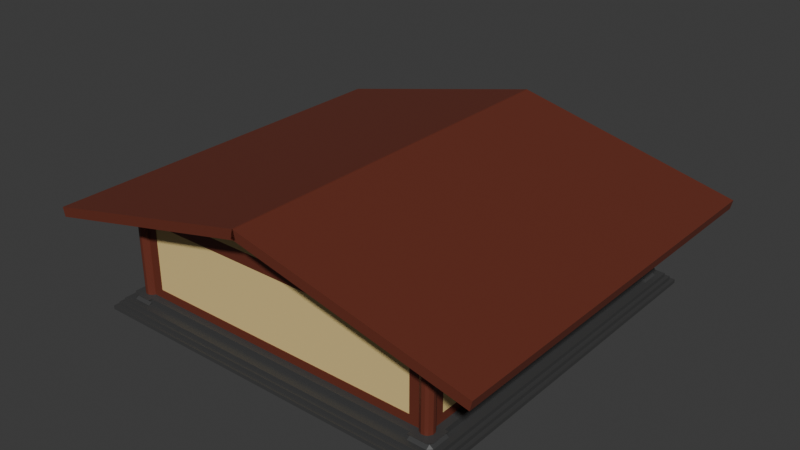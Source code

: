 # Source: samurai-house-new.blend  (saved by Blender 4.2.66; exported with 4.5.12 LTS)
import bpy
from mathutils import Matrix  # noqa: F401  (used for matrix-valued properties, if any)

bpy.ops.wm.read_factory_settings(use_empty=True)
scene = bpy.context.scene
scene.name = 'Scene'

# ---- collections
col_collection = bpy.data.collections.new('Collection'); scene.collection.children.link(col_collection)

# ---- materials (node trees are filled in below, after node groups)
mat_stone = bpy.data.materials.new('Stone')
mat_stone.alpha_threshold = 0.0
mat_stone.roughness = 0.5
mat_stone.line_color = (0.0, 0.0, 0.0, 1.0)
mat_wood = bpy.data.materials.new('Wood')
mat_tatami = bpy.data.materials.new('Tatami')
mat_window = bpy.data.materials.new('Window')

# ---- material node trees
mat_stone.use_nodes = True; mat_stone.node_tree.nodes.clear()
_N = mat_stone.node_tree.nodes; _L = mat_stone.node_tree.links
n0 = _N.new('ShaderNodeOutputMaterial'); n0.name = 'Material Output'; n0.location = (300, 300)
n1 = _N.new('ShaderNodeBsdfPrincipled'); n1.name = 'Principled BSDF'; n1.location = (10, 300)
n1.inputs[0].default_value = (0.05318, 0.05318, 0.05318, 1.0)
n1.inputs[3].default_value = 1.45
_L.new(n1.outputs[0], n0.inputs[0])
n0.is_active_output = True
mat_wood.use_nodes = True; mat_wood.node_tree.nodes.clear()
_N = mat_wood.node_tree.nodes; _L = mat_wood.node_tree.links
n0 = _N.new('ShaderNodeBsdfPrincipled'); n0.name = 'Principled BSDF'; n0.location = (10, 300)
n0.inputs[0].default_value = (0.1477, 0.03226, 0.01785, 1.0)
n1 = _N.new('ShaderNodeOutputMaterial'); n1.name = 'Material Output'; n1.location = (300, 300)
_L.new(n0.outputs[0], n1.inputs[0])
n1.is_active_output = True
mat_tatami.use_nodes = True; mat_tatami.node_tree.nodes.clear()
_N = mat_tatami.node_tree.nodes; _L = mat_tatami.node_tree.links
n0 = _N.new('ShaderNodeBsdfPrincipled'); n0.name = 'Principled BSDF'; n0.location = (10, 300)
n0.inputs[0].default_value = (0.5974, 0.8011, 0.2397, 1.0)
n1 = _N.new('ShaderNodeOutputMaterial'); n1.name = 'Material Output'; n1.location = (300, 300)
_L.new(n0.outputs[0], n1.inputs[0])
n1.is_active_output = True
mat_window.use_nodes = True; mat_window.node_tree.nodes.clear()
_N = mat_window.node_tree.nodes; _L = mat_window.node_tree.links
n0 = _N.new('ShaderNodeBsdfPrincipled'); n0.name = 'Principled BSDF'; n0.location = (10, 300)
n0.inputs[0].default_value = (0.8007, 0.6066, 0.2551, 1.0)
n1 = _N.new('ShaderNodeOutputMaterial'); n1.name = 'Material Output'; n1.location = (300, 300)
_L.new(n0.outputs[0], n1.inputs[0])
n1.is_active_output = True

# ---- world
world_world = bpy.data.worlds.new('World'); scene.world = world_world
world_world.use_nodes = True; world_world.node_tree.nodes.clear()
_N = world_world.node_tree.nodes; _L = world_world.node_tree.links
n0 = _N.new('ShaderNodeOutputWorld'); n0.name = 'World Output'; n0.location = (300, 300)
n1 = _N.new('ShaderNodeBackground'); n1.name = 'Background'; n1.location = (10, 300)
n1.inputs[0].default_value = (0.05088, 0.05088, 0.05088, 1.0)
_L.new(n1.outputs[0], n0.inputs[0])
n0.is_active_output = True
world_world.color = (0.05088, 0.05088, 0.05088)
world_world.sun_shadow_jitter_overblur = 0.0

# ---- meshes
me_cube = bpy.data.meshes.new('Cube')
me_cube.from_pydata([(-8.1, 8.1, 0.8), (8.1, 8.1, 0.8), (9.3, -9.1, 0.8), (9.3, -8.089, 0.5), (8.709, -8.934, 0.8), (8.6, -8.951, 0.8), (8.393, -8.884, 0.8), (8.266, -8.491, 0.8), (8.6, -8.249, 0.8), (8.934, -8.491, 0.8), (8.934, -8.709, 4.8), (8.709, -8.934, 4.8), (8.266, -8.491, 4.8), (8.491, -8.266, 4.8), (8.6, -8.249, 4.8), (0.0, -9.1, 0.8), (10.0, 10.0, -0.1), (8.1, -9.1, 0.8), (-8.098, -9.1, 0.65), (-8.6, -8.249, 0.8), (-8.491, -8.934, 4.8), (-8.249, -8.6, 4.8), (-8.491, -8.266, 4.8), (8.491, 8.934, 0.8), (8.249, 8.6, 0.8), (8.807, 8.316, 0.8), (8.934, 8.491, 0.8), (8.266, 8.709, 4.8), (-9.3, 9.1, 0.8), (-9.3, 8.089, 0.5), (-8.807, 8.884, 4.8), (-8.491, 8.266, 4.8), (7.717, -8.6, 0.8), (-9.6, 9.6, 0.5), (-8.934, -8.709, 0.8), (-8.951, -8.6, 4.8), (-8.807, -8.884, 4.8), (9.1, -9.3, 0.5), (8.266, -8.709, 0.8), (8.491, -8.266, 0.8), (8.807, -8.884, 4.8), (8.807, -8.316, 4.8), (8.884, -8.393, 4.8), (8.934, -8.491, 4.8), (10.0, 10.0, 0.1), (-8.491, 8.934, 0.8), (-8.393, 8.884, 0.8), (-8.316, 8.807, 0.8), (-8.934, 8.491, 0.8), (-8.6, 8.951, 4.8), (9.1, -9.1, 0.5), (9.1, 8.089, 0.5), (8.934, 8.709, 0.8), (8.266, 8.709, 0.8), (8.316, 8.807, 4.8), (8.316, 8.393, 4.8), (8.393, 8.316, 4.8), (8.807, 8.316, 4.8), (-7.717, -8.6, 0.8), (8.6, -7.717, 0.8), (9.101, -8.763, 5.5), (8.763, -9.101, 5.5), (8.099, -8.763, 5.5), (8.073, -8.6, 5.5), (8.099, -8.437, 5.5), (8.174, -8.29, 5.5), (8.437, -8.099, 5.5), (8.6, -8.073, 5.5), (9.127, 8.6, 5.5), (9.026, 8.91, 5.5), (8.91, 9.026, 5.5), (8.099, 8.763, 5.5), (9.026, 8.29, 5.5), (9.101, 8.437, 5.5), (8.91, -9.026, 5.5), (8.6, -9.127, 5.5), (8.437, -9.101, 5.5), (8.29, -9.026, 5.5), (8.91, -8.174, 5.5), (9.026, -8.29, 5.5), (9.101, -8.437, 5.5), (8.437, 9.101, 5.5), (8.29, 9.026, 5.5), (8.174, 8.91, 5.5), (8.6, 8.073, 5.5), (9.1, 9.1, 0.5), (-9.1, -8.089, 0.5), (-8.096, -9.3, 0.5), (-9.3, -9.1, 0.8), (-9.3, -8.1, 0.8), (-9.1, -9.1, 0.65), (-8.951, -8.6, 0.8), (-8.709, -8.934, 0.8), (-8.316, -8.807, 0.8), (-8.393, -8.316, 0.8), (-8.316, -8.393, 4.8), (-10.0, -10.0, -0.1), (-10.0, 10.0, -0.1), (-9.1, 9.1, 0.8), (9.3, -8.1, 0.8), (8.098, -9.1, 0.65), (8.316, -8.393, 0.8), (8.393, -8.316, 0.8), (8.884, -8.807, 4.8), (8.6, -8.951, 4.8), (8.393, -8.316, 4.8), (9.6, 9.6, 0.3), (8.1, 9.1, 0.5), (-9.1, 9.3, 0.5), (-8.1, 9.3, 0.8), (-8.884, 8.807, 0.8), (-8.6, 8.951, 0.8), (-8.884, 8.393, 0.8), (-8.951, 8.6, 4.8), (-8.266, 8.709, 4.8), (-8.709, 8.266, 4.8), (-9.1, -9.1, 0.8), (9.1, 9.1, 0.8), (9.3, 9.1, 0.8), (8.6, 8.951, 0.8), (8.316, 8.393, 0.8), (8.393, 8.316, 0.8), (8.491, 8.934, 4.8), (8.393, 8.884, 4.8), (8.491, 8.266, 4.8), (8.709, -7.733, 0.8), (8.6, 7.717, 4.8), (8.6, 7.717, 0.8), (9.6, 9.6, 0.5), (8.491, -8.934, 0.8), (8.884, -8.393, 0.8), (8.316, -8.807, 4.8), (8.266, -8.709, 4.8), (-9.1, -9.3, 0.5), (-8.807, -8.884, 0.8), (-8.884, -8.393, 0.8), (-8.709, -8.266, 4.8), (-8.884, -8.393, 4.8), (-8.934, -8.491, 4.8), (-9.8, -9.8, 0.1), (9.6, -9.6, 0.3), (9.6, -9.6, 0.5), (8.096, 9.3, 0.5), (8.1, 9.3, 0.8), (9.2, 9.2, 0.5), (9.1, 8.6, 0.8), (8.316, 8.807, 0.8), (8.6, 8.249, 0.8), (8.709, 8.266, 0.8), (8.884, 8.393, 0.8), (8.934, 8.709, 4.8), (8.6, 8.951, 4.8), (-9.8, 9.8, 0.3), (9.1, 8.1, 0.8), (-9.1, 8.089, 0.5), (-9.1, 8.095, 0.65), (-9.1, 9.1, 0.65), (-8.951, 8.6, 0.8), (-8.934, 8.709, 0.8), (-8.266, 8.491, 0.8), (-8.709, 8.934, 4.8), (-8.393, 8.884, 4.8), (-8.266, 8.491, 4.8), (-8.316, 8.393, 4.8), (-8.393, 8.316, 4.8), (7.733, -8.709, 4.8), (-7.733, -8.709, 4.8), (-7.733, -8.709, 0.8), (7.733, -8.709, 1.244), (-7.717, -8.6, 1.244), (-8.6, -7.717, 0.8), (-8.6, 7.717, 0.8), (-8.709, -7.733, 1.244), (-8.6, 7.717, 1.244), (-8.763, -9.101, 5.5), (-8.099, -8.763, 5.5), (-8.6, -8.073, 5.5), (-9.026, 8.91, 5.5), (-8.099, 8.763, 5.5), (-8.763, 8.099, 5.5), (-9.101, 8.437, 5.5), (-9.026, -8.91, 5.5), (-8.91, -9.026, 5.5), (-8.6, -9.127, 5.5), (-8.29, -9.026, 5.5), (-8.174, -8.91, 5.5), (-8.91, -8.174, 5.5), (-9.026, -8.29, 5.5), (-9.101, -8.437, 5.5), (-9.101, 8.763, 5.5), (-8.437, 9.101, 5.5), (-8.099, 8.437, 5.5), (9.1, 9.3, 0.5), (-0.1357, -10.63, 7.396), (-0.02145, -10.63, 7.888), (-0.1357, 10.62, 7.396), (-0.02145, 10.62, 7.888), (12.08, -10.63, 4.56), (12.19, -10.63, 5.052), (12.08, 10.62, 4.56), (12.19, 10.62, 5.052), (-0.1357, 8.756, 7.396), (-0.02145, 8.756, 7.888), (12.08, 8.756, 4.56), (12.19, 8.756, 5.052), (8.126, 8.756, 5.477), (-0.1357, -8.758, 7.396), (12.19, -8.758, 5.052), (-0.02145, -8.758, 7.888), (12.08, -8.758, 4.56), (-0.07857, -8.758, 7.642), (6.084, -8.758, 6.47), (8.106, -8.758, 5.482), (12.13, -8.758, 4.806), (-9.8, -9.8, 0.3), (-9.1, -8.1, 0.8), (-9.3, -9.1, 0.5), (-9.3, -8.089, 0.5), (-9.1, -8.095, 0.65), (-9.1, -8.6, 0.8), (-8.884, -8.807, 0.8), (-8.6, -8.951, 0.8), (-8.393, -8.884, 0.8), (-8.266, -8.491, 0.8), (-8.934, -8.491, 0.8), (-8.934, -8.709, 4.8), (-8.709, -8.934, 4.8), (-8.266, -8.491, 4.8), (-8.6, -8.249, 4.8), (-8.1, -9.1, 0.8), (8.096, -9.1, 0.5), (9.1, -8.095, 0.65), (8.6, -9.1, 0.8), (8.1, -8.6, 0.8), (8.884, -8.807, 0.8), (8.491, -8.934, 4.8), (8.249, -8.6, 4.8), (-8.098, 9.1, 0.65), (-8.249, 8.6, 0.8), (-8.807, 8.316, 0.8), (-8.884, 8.807, 4.8), (9.1, -8.1, 0.8), (9.3, 8.1, 0.8), (9.3, 8.089, 0.5), (8.884, 8.807, 4.8), (8.807, 8.884, 4.8), (-9.8, 9.8, 0.1), (9.8, 9.8, 0.1), (9.1, -9.3, 0.8), (8.934, -8.709, 0.8), (8.249, -8.6, 0.8), (8.951, -8.6, 4.8), (8.393, -8.884, 4.8), (8.1, -8.1, 0.8), (-8.1, 9.1, 0.8), (-8.266, -8.709, 0.8), (-8.249, -8.6, 0.8), (-8.491, -8.266, 0.8), (-8.807, -8.316, 0.8), (-8.807, -8.316, 4.8), (-10.0, 10.0, 0.1), (8.1, 9.1, 0.8), (8.709, 8.934, 0.8), (8.393, 8.884, 0.8), (8.491, 8.266, 0.8), (8.6, 8.249, 4.8), (8.934, 8.491, 4.8), (-9.1, -9.1, 0.5), (-9.1, 9.3, 0.8), (-8.807, 8.884, 0.8), (-8.266, 8.709, 0.8), (-8.491, 8.266, 0.8), (-8.316, 8.807, 4.8), (-8.807, 8.316, 4.8), (-8.709, 7.733, 0.8), (-9.127, -8.6, 5.5), (-9.101, -8.763, 5.5), (-8.073, -8.6, 5.5), (-8.099, -8.437, 5.5), (-8.174, -8.29, 5.5), (-8.437, -8.099, 5.5), (-9.127, 8.6, 5.5), (-8.91, 9.026, 5.5), (-8.073, 8.6, 5.5), (-9.026, 8.29, 5.5), (-8.437, -9.101, 5.5), (-8.29, -8.174, 5.5), (-8.763, -8.099, 5.5), (-8.763, 9.101, 5.5), (-8.6, 9.127, 5.5), (-8.29, 9.026, 5.5), (-8.174, 8.91, 5.5), (-8.174, 8.29, 5.5), (-8.29, 8.174, 5.5), (-8.437, 8.099, 5.5), (-8.6, 8.073, 5.5), (-8.91, 8.174, 5.5), (9.8, -9.8, 0.3), (-9.1, 9.1, 0.5), (9.1, -8.089, 0.5), (8.096, -9.3, 0.5), (9.3, -9.1, 0.5), (9.1, -9.1, 0.65), (9.1, -8.6, 0.8), (8.951, -8.6, 0.8), (8.316, -8.807, 0.8), (8.316, -8.393, 4.8), (10.0, -10.0, -0.1), (-8.096, -9.1, 0.5), (-8.1, -9.3, 0.8), (-8.6, -9.1, 0.8), (-8.316, -8.393, 0.8), (-8.709, -8.266, 0.8), (-8.884, -8.807, 4.8), (-8.6, -8.951, 4.8), (-8.393, -8.316, 4.8), (-9.6, 9.6, 0.3), (-8.1, 9.1, 0.5), (8.096, 9.1, 0.5), (9.3, 9.1, 0.5), (8.098, 9.1, 0.65), (8.884, 8.807, 0.8), (8.951, 8.6, 4.8), (8.249, 8.6, 4.8), (8.709, 8.266, 4.8), (8.884, 8.393, 4.8), (-10.0, -10.0, 0.1), (9.1, -9.1, 0.8), (-9.3, 8.1, 0.8), (-8.316, 8.393, 0.8), (-8.393, 8.316, 0.8), (-8.491, 8.934, 4.8), (-8.709, -7.733, 0.8), (-8.6, 7.717, 4.8), (-9.1, -9.3, 0.8), (-8.491, -8.934, 0.8), (-8.393, -8.884, 4.8), (-8.316, -8.807, 4.8), (-8.266, -8.709, 4.8), (10.0, -10.0, 0.1), (-8.1, -8.1, 0.8), (8.1, -9.3, 0.8), (8.807, -8.884, 0.8), (8.709, -8.266, 0.8), (8.807, -8.316, 0.8), (8.709, -8.266, 4.8), (9.8, -9.8, 0.1), (-9.6, -9.6, 0.3), (-9.6, -9.6, 0.5), (-8.096, 9.1, 0.5), (-8.096, 9.3, 0.5), (-8.6, 9.1, 0.8), (-9.1, 8.6, 0.8), (-8.709, 8.934, 0.8), (-8.6, 8.249, 0.8), (-8.709, 8.266, 0.8), (-8.934, 8.709, 4.8), (-8.249, 8.6, 4.8), (-8.6, 8.249, 4.8), (-8.884, 8.393, 4.8), (-8.934, 8.491, 4.8), (9.8, 9.8, 0.3), (-9.1, 8.1, 0.8), (9.1, 9.3, 0.8), (9.1, 8.095, 0.65), (9.1, 9.1, 0.65), (8.6, 9.1, 0.8), (8.951, 8.6, 0.8), (8.807, 8.884, 0.8), (8.266, 8.491, 0.8), (8.709, 8.934, 4.8), (8.266, 8.491, 4.8), (7.733, -8.709, 0.8), (-7.733, -8.709, 1.244), (7.717, -8.6, 1.244), (8.709, -7.733, 4.8), (8.709, 7.733, 0.8), (8.709, 7.733, 1.244), (9.127, -8.6, 5.5), (8.073, 8.6, 5.5), (8.763, 8.099, 5.5), (9.026, -8.91, 5.5), (8.174, -8.91, 5.5), (8.29, -8.174, 5.5), (8.763, -8.099, 5.5), (9.101, 8.763, 5.5), (8.763, 9.101, 5.5), (8.6, 9.127, 5.5), (8.099, 8.437, 5.5), (8.174, 8.29, 5.5), (8.29, 8.174, 5.5), (8.437, 8.099, 5.5), (8.91, 8.174, 5.5), (-9.3, 9.1, 0.5), (0.1357, -10.63, 7.396), (0.02145, -10.63, 7.888), (0.1357, 10.62, 7.396), (0.02145, 10.62, 7.888), (-12.08, -10.63, 4.56), (-12.19, -10.63, 5.052), (-12.08, 10.62, 4.56), (-12.19, 10.62, 5.052), (0.1357, 8.756, 7.396), (0.02145, 8.756, 7.888), (-12.08, 8.756, 4.56), (-12.19, 8.756, 5.052), (-8.126, 8.756, 5.477), (0.1357, -8.758, 7.396), (-12.19, -8.758, 5.052), (0.02145, -8.758, 7.888), (-12.08, -8.758, 4.56), (0.07857, -8.758, 7.642), (-6.084, -8.758, 6.47), (-8.106, -8.758, 5.482), (-12.13, -8.758, 4.806), (8.082, 8.082, 0.8331), (8.1, 8.1, 0.8155), (-8.1, 8.1, 0.8155), (-8.082, 8.082, 0.8331), (8.1, -8.1, 0.8155), (8.082, -8.082, 0.8331), (-8.082, -8.082, 0.8331), (-8.1, -8.1, 0.8155), (8.709, 7.732, 4.8), (-8.709, -7.733, 4.8), (8.709, -7.733, 1.244), (8.679, -7.733, 1.244), (8.679, -7.733, 4.8), (8.679, 7.733, 1.244), (8.679, 7.732, 4.8), (8.6, 7.717, 1.244), (8.6, -7.717, 4.8), (8.6, -7.717, 1.244), (8.63, 7.717, 1.244), (8.63, 7.717, 4.8), (8.63, -7.717, 4.8), (8.63, -7.717, 1.244), (-8.709, 7.733, 1.244), (-8.709, 7.732, 4.8), (-7.733, -8.709, 4.8), (-8.679, 7.733, 1.244), (-8.679, -7.733, 1.244), (-8.679, 7.732, 4.8), (-8.679, -7.733, 4.8), (-8.6, -7.717, 1.244), (-8.6, -7.717, 4.8), (-7.733, -8.709, 1.244), (7.733, -8.709, 1.244), (-8.63, -7.717, 1.244), (-8.63, -7.717, 4.8), (-8.63, 7.717, 1.244), (-8.63, 7.717, 4.8), (7.733, -8.709, 4.8), (7.717, -8.6, 4.8), (-7.716, -8.6, 4.8), (7.733, -8.679, 4.8), (-7.733, -8.679, 4.8), (7.733, -8.679, 1.244), (-7.733, -8.679, 1.244), (-7.717, -8.6, 1.244), (7.717, -8.6, 1.244), (7.717, -8.6, 4.8), (-7.716, -8.6, 4.8), (-7.717, -8.63, 1.244), (7.717, -8.63, 1.244), (7.717, -8.63, 4.8), (-7.716, -8.63, 4.8)], [(60, 62), (67, 176), (349, 298), (318, 85), (71, 385), (84, 295), (178, 189), (276, 175)], [(326, 260, 97, 96), (260, 44, 16, 97), (44, 339, 307, 16), (339, 326, 96, 307), (16, 307, 96, 97), (246, 260, 326, 139), (247, 44, 260, 246), (346, 339, 44, 247), (139, 326, 339, 346), (139, 214, 152, 246), (346, 297, 214, 139), (246, 152, 361, 247), (316, 152, 214, 347), (106, 361, 152, 316), (140, 297, 361, 106), (347, 214, 297, 140), (316, 33, 128, 106), (347, 348, 33, 316), (298, 33, 348, 267), (85, 144, 128, 33, 298), (0, 340, 422, 417), (267, 116, 215, 362, 98, 298), (298, 98, 254, 261, 117, 85), (0, 362, 215, 340), (98, 362, 0, 254), (261, 254, 0, 1), (116, 229, 340, 215), (117, 261, 1, 153), (17, 230, 300, 100, 341), (327, 232, 17), (37, 302, 100, 300), (327, 17, 341, 248), (3, 231, 302, 301), (299, 241, 99, 231, 3), (241, 303, 327, 2, 99), (2, 248, 302), (248, 2, 327), (302, 37, 301), (302, 231, 99, 2), (5, 4, 11, 104), (304, 9, 43, 251), (129, 5, 104, 235), (39, 102, 105, 13), (6, 129, 235, 252), (8, 39, 13, 14), (305, 6, 252, 131), (249, 304, 251, 10), (38, 305, 131, 132), (234, 249, 10, 103), (342, 234, 103, 40), (7, 250, 236, 12), (4, 342, 40, 11), (9, 130, 42, 43), (101, 7, 12, 306), (50, 85, 117, 153, 241, 327), (1, 253, 241, 153), (327, 241, 253, 17), (229, 309, 18, 87, 308), (116, 310, 229), (133, 87, 18, 90), (116, 334, 309, 229), (217, 216, 90, 218), (86, 217, 218, 89, 215), (215, 89, 88, 116, 219), (88, 90, 334), (334, 116, 88), (90, 88, 89, 218), (18, 309, 334, 90), (221, 314, 226, 92), (91, 35, 138, 224), (94, 315, 95, 311), (335, 20, 314, 221), (257, 22, 315, 94), (222, 336, 20, 335), (19, 228, 22, 257), (93, 337, 336, 222), (34, 225, 35, 91), (255, 338, 337, 93), (220, 313, 225, 34), (258, 259, 136, 312), (134, 36, 313, 220), (135, 137, 259, 258), (223, 227, 21, 256), (92, 226, 36, 134), (224, 138, 137, 135), (311, 95, 227, 223), (50, 267, 348, 141), (267, 50, 327, 17, 229, 116), (261, 143, 320, 142, 318), (117, 261, 366), (192, 142, 320, 365), (117, 363, 143, 261), (51, 243, 364, 242, 153), (118, 365, 363), (363, 117, 118), (365, 118, 242, 364), (320, 143, 363, 365), (367, 322, 266, 26), (121, 56, 55, 120), (23, 122, 151, 119), (263, 123, 122, 23), (147, 265, 124, 264), (52, 150, 322, 367), (53, 27, 54, 146), (321, 244, 150, 52), (25, 57, 324, 148), (24, 323, 27, 53), (149, 325, 57, 25), (369, 371, 323, 24), (26, 266, 325, 149), (120, 55, 371, 369), (322, 150, 244, 245, 370, 151, 122, 123, 54, 27, 323, 371, 55, 56, 124, 265, 324, 57, 325, 266), (261, 107, 85, 117), (98, 351, 254), (108, 156, 237, 350), (98, 254, 109, 268), (29, 155, 156, 393), (154, 362, 328, 155, 29), (362, 352, 98, 28, 328), (28, 268, 156), (268, 28, 98), (156, 155, 328, 28), (111, 353, 160, 49), (330, 329, 163, 164), (45, 111, 49, 331), (271, 330, 164, 31), (46, 45, 331, 161), (354, 271, 31, 358), (47, 46, 161, 272), (355, 354, 358, 115), (270, 47, 272, 114), (110, 158, 356, 240), (239, 355, 115, 273), (269, 110, 240, 30), (112, 239, 273, 359), (353, 269, 30, 160), (329, 159, 162, 163), (113, 360, 359, 273, 115, 358, 31, 164, 163, 162, 357, 114, 272, 161, 331, 49, 160, 30, 240, 356), (21, 454, 169, 58, 256), (38, 132, 165, 168, 372), (167, 373, 166, 338, 255), (355, 274, 437, 438, 115), (332, 312, 136, 424, 172), (170, 444, 445, 228, 19), (354, 358, 333, 173, 171), (344, 343, 345, 41), (130, 344, 41, 42), (254, 349, 350, 237, 109), (157, 48, 360, 113), (48, 112, 359, 360), (264, 124, 56, 121), (146, 54, 123, 263), (59, 8, 14, 431, 432), (57, 392, 380, 324), (325, 72, 392, 57), (43, 80, 378, 251), (266, 73, 72, 325), (103, 381, 74, 40), (322, 68, 73, 266), (104, 75, 76, 235), (251, 378, 60, 10), (235, 76, 77, 252), (151, 387, 386, 370), (252, 77, 382, 131), (236, 63, 64, 12), (122, 81, 387, 151), (41, 345, 384, 78), (12, 64, 65, 306), (123, 82, 81, 122), (42, 41, 78, 79), (123, 54, 83, 82), (13, 66, 67, 14), (42, 79, 80, 43), (150, 385, 68, 322), (10, 60, 381, 103), (55, 389, 388, 371), (244, 69, 385, 150), (40, 74, 61, 11), (56, 390, 389, 55), (370, 386, 70, 245), (11, 61, 75, 104), (56, 124, 391, 390), (27, 71, 83, 54), (131, 382, 62, 132), (265, 84, 391, 124), (306, 65, 383, 105), (105, 383, 66, 13), (245, 70, 69, 244), (14, 67, 84, 265, 126, 431), (384, 380, 84, 67), (347, 140, 141, 348), (140, 106, 128, 141), (90, 216, 133), (100, 302, 248, 341), (102, 101, 306, 105), (156, 108, 393), (237, 156, 268, 109), (158, 157, 113, 356), (238, 270, 114, 357), (159, 238, 357, 162), (153, 242, 118, 117, 145), (365, 319, 192), (119, 151, 370, 262), (148, 324, 265, 147), (236, 250, 32, 374, 453), (169, 374, 32, 58), (125, 425, 375, 345, 343), (273, 115, 179, 296), (138, 35, 275, 188), (360, 359, 284, 180), (313, 36, 182, 181), (113, 360, 180, 281), (314, 20, 285, 183), (35, 225, 276, 275), (20, 336, 184, 285), (49, 160, 288, 289), (336, 337, 185, 184), (21, 227, 278, 277), (331, 49, 289, 190), (259, 186, 287, 136), (227, 95, 279, 278), (161, 331, 190, 290), (137, 187, 186, 259), (161, 290, 291, 272), (22, 228, 176, 280), (137, 138, 188, 187), (356, 113, 281, 189), (225, 313, 181, 276), (163, 162, 191, 292), (240, 356, 189, 177), (36, 226, 174, 182), (164, 163, 292, 293), (160, 30, 282, 288), (226, 314, 183, 174), (164, 293, 294, 31), (114, 272, 291, 178), (337, 338, 175, 185), (358, 31, 294, 295), (162, 357, 283, 191), (95, 315, 286, 279), (315, 22, 280, 286), (30, 240, 177, 282), (228, 445, 333, 358, 295, 176), (136, 287, 179, 115, 438, 424), (287, 176, 295, 179), (236, 453, 454, 21, 277, 63), (338, 166, 165, 132, 62, 175), (63, 277, 175, 62), (27, 114, 178, 71), (27, 323, 357, 114), (379, 71, 178, 283), (63, 277, 176, 295, 283, 379, 84, 67), (201, 202, 196, 195), (195, 196, 200, 199), (209, 213, 207, 198, 197), (197, 198, 194, 193), (206, 212, 209, 197, 193), (207, 211, 208, 194, 198), (200, 196, 202, 204), (195, 199, 203, 205, 201), (199, 200, 204, 203), (206, 210, 208, 202, 201), (193, 194, 208, 210, 206), (204, 202, 208, 211, 207), (201, 205, 203, 209, 212, 206), (203, 204, 207, 213, 209), (201, 71, 205, 178), (346, 247, 361, 297), (85, 50, 141, 128), (340, 229, 15, 17, 233, 253), (254, 98, 298, 317), (243, 319, 365, 364), (368, 245, 244, 321), (262, 370, 245, 368), (372, 168, 373, 167), (171, 173, 444, 170), (359, 273, 296, 284), (437, 274, 332, 172), (371, 388, 379, 323), (345, 375, 423, 324, 380, 384), (323, 379, 283, 357), (402, 396, 397, 403), (396, 400, 401, 397), (410, 398, 399, 408, 414), (398, 394, 395, 399), (407, 394, 398, 410, 413), (408, 399, 395, 409, 412), (401, 405, 403, 397), (396, 402, 406, 404, 400), (400, 404, 405, 401), (407, 402, 403, 409, 411), (394, 407, 411, 409, 395), (405, 408, 412, 409, 403), (402, 407, 413, 410, 404, 406), (404, 410, 414, 408, 405), (407, 175, 413, 62), (253, 1, 416, 419), (340, 253, 419, 422), (418, 421, 420, 415), (416, 417, 418, 415), (420, 421, 422, 419), (417, 422, 421, 418), (419, 416, 415, 420), (1, 0, 417, 416), (377, 425, 125, 376), (127, 59, 432, 430), (147, 127, 430, 126, 265), (148, 324, 423, 377, 376), (377, 423, 429, 428), (426, 428, 429, 427), (425, 377, 428, 426), (423, 375, 427, 429), (375, 425, 426, 427), (431, 126, 434, 435), (433, 436, 435, 434), (430, 432, 436, 433), (126, 430, 433, 434), (432, 431, 435, 436), (437, 172, 441, 440), (165, 166, 439, 452), (441, 443, 442, 440), (438, 437, 440, 442), (424, 438, 442, 443), (172, 424, 443, 441), (166, 373, 446, 439), (333, 445, 449, 451), (373, 168, 447, 446), (446, 447, 457, 458), (168, 165, 452, 447), (448, 450, 451, 449), (444, 173, 450, 448), (173, 333, 451, 450), (445, 444, 448, 449), (455, 456, 458, 457), (452, 439, 456, 455), (447, 452, 455, 457), (439, 446, 458, 456), (454, 453, 461, 462), (460, 459, 463, 464), (169, 454, 462, 459), (453, 374, 460, 461), (374, 169, 459, 460), (463, 466, 465, 464), (461, 460, 464, 465), (462, 461, 465, 466), (459, 462, 466, 463)])
me_cube.polygons.foreach_set('material_index', [0, 0, 0, 0, 0, 0, 0, 0, 0, 0, 0, 0, 0, 0, 0, 0, 0, 0, 0, 0, 2, 0, 0, 0, 0, 0, 0, 0, 0, 0, 0, 0, 0, 0, 0, 0, 0, 0, 0, 1, 1, 1, 1, 1, 1, 1, 1, 1, 1, 1, 1, 1, 1, 1, 0, 0, 0, 0, 0, 0, 0, 0, 0, 0, 0, 0, 0, 0, 1, 1, 1, 1, 1, 1, 1, 1, 1, 1, 1, 1, 1, 1, 1, 1, 1, 1, 0, 0, 0, 0, 0, 0, 0, 0, 0, 0, 0, 1, 1, 1, 1, 1, 1, 1, 1, 1, 1, 1, 1, 1, 1, 1, 0, 0, 0, 0, 0, 0, 0, 0, 0, 0, 1, 1, 1, 1, 1, 1, 1, 1, 1, 1, 1, 1, 1, 1, 1, 1, 1, 1, 1, 1, 1, 1, 1, 1, 1, 0, 1, 1, 1, 1, 1, 1, 1, 1, 1, 1, 1, 1, 1, 1, 1, 1, 1, 1, 1, 1, 1, 1, 1, 1, 1, 1, 1, 1, 1, 1, 1, 1, 1, 1, 1, 1, 1, 1, 1, 1, 1, 1, 0, 0, 0, 0, 1, 0, 0, 1, 1, 1, 0, 0, 1, 1, 1, 1, 1, 1, 1, 1, 1, 1, 1, 1, 1, 1, 1, 1, 1, 1, 1, 1, 1, 1, 1, 1, 1, 1, 1, 1, 1, 1, 1, 1, 1, 1, 1, 1, 1, 1, 1, 1, 1, 1, 1, 1, 1, 1, 1, 1, 1, 1, 1, 1, 1, 1, 1, 1, 1, 1, 1, 1, 1, 1, 1, 1, 3, 0, 0, 0, 0, 0, 1, 1, 1, 1, 1, 1, 1, 1, 1, 1, 1, 1, 1, 1, 1, 1, 1, 1, 1, 1, 1, 1, 1, 3, 2, 2, 2, 2, 2, 2, 2, 2, 1, 1, 1, 1, 1, 3, 1, 1, 1, 1, 3, 1, 1, 1, 1, 1, 3, 1, 1, 1, 1, 1, 1, 1, 1, 3, 1, 1, 1, 3, 1, 1, 1, 1, 1, 1, 1, 1, 3, 1, 1, 1])
_uv = me_cube.uv_layers.new(name='UVMap')
_uv.uv.foreach_set('vector', [0.375, 0.0, 0.375, 0.25, 0.625, 0.25, 0.625, 0.0, 0.375, 0.25, 0.375, 0.5, 0.625, 0.5, 0.625, 0.25, 0.375, 0.5, 0.375, 0.75, 0.625, 0.75, 0.625, 0.5, 0.375, 0.75, 0.375, 1.0, 0.625, 1.0, 0.625, 0.75, 0.625, 0.5, 0.625, 0.75, 0.875, 0.75, 0.875, 0.5, 0.1275, 0.5025, 0.125, 0.5, 0.125, 0.75, 0.1275, 0.7475, 0.3725, 0.5025, 0.375, 0.5, 0.125, 0.5, 0.1275, 0.5025, 0.3725, 0.7475, 0.375, 0.75, 0.375, 0.5, 0.3725, 0.5025, 0.1275, 0.7475, 0.125, 0.75, 0.375, 0.75, 0.3725, 0.7475, 0.1275, 0.7475, 0.1275, 0.7475, 0.1275, 0.5025, 0.1275, 0.5025, 0.3725, 0.7475, 0.3725, 0.7475, 0.1275, 0.7475, 0.1275, 0.7475, 0.1275, 0.5025, 0.1275, 0.5025, 0.3725, 0.5025, 0.3725, 0.5025, 0.13, 0.505, 0.1275, 0.5025, 0.1275, 0.7475, 0.13, 0.745, 0.37, 0.505, 0.3725, 0.5025, 0.1275, 0.5025, 0.13, 0.505, 0.37, 0.745, 0.3725, 0.7475, 0.3725, 0.5025, 0.37, 0.505, 0.13, 0.745, 0.1275, 0.7475, 0.3725, 0.7475, 0.37, 0.745, 0.13, 0.505, 0.13, 0.505, 0.37, 0.505, 0.37, 0.505, 0.13, 0.745, 0.13, 0.745, 0.13, 0.505, 0.13, 0.505, 0.1362, 0.5112, 0.13, 0.505, 0.13, 0.745, 0.1362, 0.7387, 0.3637, 0.5112, 0.3669, 0.5081, 0.37, 0.505, 0.13, 0.505, 0.1362, 0.5112, 0.1487, 0.5237, 0.1487, 0.7262, 0.1487, 0.7262, 0.1487, 0.5237, 0.1362, 0.7387, 0.1362, 0.7387, 0.1362, 0.7262, 0.1362, 0.5237, 0.1362, 0.5112, 0.1362, 0.5112, 0.1362, 0.5112, 0.1362, 0.5112, 0.1487, 0.5112, 0.3512, 0.5112, 0.3637, 0.5112, 0.3637, 0.5112, 0.1487, 0.5237, 0.1362, 0.5237, 0.1362, 0.7262, 0.1487, 0.7262, 0.1362, 0.5112, 0.1362, 0.5237, 0.1487, 0.5237, 0.1487, 0.5112, 0.3512, 0.5112, 0.1487, 0.5112, 0.1487, 0.5237, 0.3512, 0.5237, 0.1362, 0.7387, 0.1487, 0.7387, 0.1487, 0.7262, 0.1362, 0.7262, 0.3637, 0.5112, 0.3512, 0.5112, 0.3512, 0.5237, 0.3637, 0.5237, 0.3513, 0.7388, 0.3512, 0.7388, 0.3512, 0.7388, 0.3512, 0.7388, 0.3513, 0.7388, 0.3638, 0.7388, 0.3575, 0.7388, 0.3513, 0.7388, 0.3638, 0.7388, 0.3638, 0.7388, 0.3512, 0.7388, 0.3512, 0.7388, 0.3638, 0.7388, 0.3513, 0.7388, 0.3513, 0.7388, 0.3638, 0.7388, 0.3638, 0.7261, 0.3638, 0.7262, 0.3638, 0.7388, 0.3638, 0.7388, 0.3638, 0.7261, 0.3638, 0.7263, 0.3638, 0.7263, 0.3638, 0.7262, 0.3638, 0.7261, 0.3638, 0.7263, 0.3638, 0.7325, 0.3638, 0.7388, 0.3638, 0.7388, 0.3638, 0.7263, 0.3638, 0.7388, 0.3638, 0.7388, 0.3638, 0.7388, 0.0, 0.0, 0.0, 0.0, 0.0, 0.0, 0.3638, 0.7388, 0.3638, 0.7388, 0.3638, 0.7388, 0.3638, 0.7388, 0.3638, 0.7262, 0.3638, 0.7263, 0.3638, 0.7388, 0.0, 0.0, 0.0, 0.0, 0.0, 0.0, 0.0, 0.0, 0.0, 0.0, 0.0, 0.0, 0.0, 0.0, 0.0, 0.0, 0.0, 0.0, 0.0, 0.0, 0.0, 0.0, 0.0, 0.0, 0.0, 0.0, 0.0, 0.0, 0.0, 0.0, 0.0, 0.0, 0.0, 0.0, 0.0, 0.0, 0.0, 0.0, 0.0, 0.0, 0.0, 0.0, 0.0, 0.0, 0.0, 0.0, 0.0, 0.0, 0.0, 0.0, 0.0, 0.0, 0.0, 0.0, 0.0, 0.0, 0.0, 0.0, 0.0, 0.0, 0.0, 0.0, 0.0, 0.0, 0.0, 0.0, 0.0, 0.0, 0.0, 0.0, 0.0, 0.0, 0.0, 0.0, 0.0, 0.0, 0.0, 0.0, 0.0, 0.0, 0.0, 0.0, 0.0, 0.0, 0.0, 0.0, 0.0, 0.0, 0.0, 0.0, 0.0, 0.0, 0.0, 0.0, 0.0, 0.0, 0.0, 0.0, 0.0, 0.0, 0.0, 0.0, 0.0, 0.0, 0.0, 0.0, 0.0, 0.0, 0.0, 0.0, 0.0, 0.0, 0.0, 0.0, 0.0, 0.0, 0.0, 0.0, 0.0, 0.0, 0.1362, 0.7387, 0.1362, 0.5112, 0.1362, 0.5112, 0.1362, 0.5237, 0.1362, 0.7262, 0.1362, 0.7387, 0.1487, 0.5237, 0.1487, 0.7262, 0.1362, 0.7262, 0.1362, 0.5237, 0.1362, 0.7387, 0.1362, 0.7262, 0.1487, 0.7262, 0.1487, 0.7387, 0.3513, 0.7388, 0.3513, 0.7388, 0.3512, 0.7388, 0.3512, 0.7388, 0.3512, 0.7388, 0.3638, 0.7388, 0.3575, 0.7388, 0.3513, 0.7388, 0.3638, 0.7388, 0.3512, 0.7388, 0.3512, 0.7388, 0.3638, 0.7388, 0.3638, 0.7388, 0.3638, 0.7388, 0.3513, 0.7388, 0.3513, 0.7388, 0.3638, 0.7261, 0.3638, 0.7388, 0.3638, 0.7388, 0.3638, 0.7262, 0.3638, 0.7261, 0.3638, 0.7261, 0.3638, 0.7262, 0.3638, 0.7263, 0.3638, 0.7263, 0.3638, 0.7263, 0.3638, 0.7263, 0.3638, 0.7388, 0.3638, 0.7388, 0.3638, 0.7325, 0.3638, 0.7388, 0.3638, 0.7388, 0.3638, 0.7388, 0.0, 0.0, 0.0, 0.0, 0.0, 0.0, 0.3638, 0.7388, 0.3638, 0.7388, 0.3638, 0.7263, 0.3638, 0.7262, 0.3512, 0.7388, 0.3513, 0.7388, 0.3638, 0.7388, 0.3638, 0.7388, 0.0, 0.0, 0.0, 0.0, 0.0, 0.0, 0.0, 0.0, 0.0, 0.0, 0.0, 0.0, 0.0, 0.0, 0.0, 0.0, 0.0, 0.0, 0.0, 0.0, 0.0, 0.0, 0.0, 0.0, 0.0, 0.0, 0.0, 0.0, 0.0, 0.0, 0.0, 0.0, 0.0, 0.0, 0.0, 0.0, 0.0, 0.0, 0.0, 0.0, 0.0, 0.0, 0.0, 0.0, 0.0, 0.0, 0.0, 0.0, 0.0, 0.0, 0.0, 0.0, 0.0, 0.0, 0.0, 0.0, 0.0, 0.0, 0.0, 0.0, 0.0, 0.0, 0.0, 0.0, 0.0, 0.0, 0.0, 0.0, 0.0, 0.0, 0.0, 0.0, 0.0, 0.0, 0.0, 0.0, 0.0, 0.0, 0.0, 0.0, 0.0, 0.0, 0.0, 0.0, 0.0, 0.0, 0.0, 0.0, 0.0, 0.0, 0.0, 0.0, 0.0, 0.0, 0.0, 0.0, 0.0, 0.0, 0.0, 0.0, 0.0, 0.0, 0.0, 0.0, 0.0, 0.0, 0.0, 0.0, 0.0, 0.0, 0.0, 0.0, 0.0, 0.0, 0.0, 0.0, 0.0, 0.0, 0.0, 0.0, 0.0, 0.0, 0.0, 0.0, 0.0, 0.0, 0.0, 0.0, 0.0, 0.0, 0.0, 0.0, 0.0, 0.0, 0.0, 0.0, 0.0, 0.0, 0.0, 0.0, 0.0, 0.0, 0.0, 0.0, 0.3637, 0.5112, 0.1362, 0.5112, 0.13, 0.505, 0.37, 0.505, 0.1362, 0.5112, 0.3637, 0.5112, 0.3637, 0.5112, 0.3512, 0.5112, 0.1487, 0.5112, 0.1362, 0.5112, 0.3513, 0.7388, 0.3513, 0.7388, 0.3512, 0.7388, 0.3512, 0.7388, 0.3512, 0.7388, 0.3638, 0.7388, 0.3513, 0.7388, 0.3575, 0.7388, 0.3638, 0.7388, 0.3512, 0.7388, 0.3512, 0.7388, 0.3638, 0.7388, 0.3638, 0.7388, 0.3638, 0.7388, 0.3513, 0.7388, 0.3513, 0.7388, 0.3638, 0.7261, 0.3638, 0.7261, 0.3638, 0.7262, 0.3638, 0.7263, 0.3638, 0.7263, 0.3638, 0.7388, 0.3638, 0.7388, 0.3638, 0.7388, 0.0, 0.0, 0.0, 0.0, 0.0, 0.0, 0.3638, 0.7388, 0.3638, 0.7388, 0.3638, 0.7263, 0.3638, 0.7262, 0.3512, 0.7388, 0.3513, 0.7388, 0.3638, 0.7388, 0.3638, 0.7388, 0.0, 0.0, 0.0, 0.0, 0.0, 0.0, 0.0, 0.0, 0.0, 0.0, 0.0, 0.0, 0.0, 0.0, 0.0, 0.0, 0.0, 0.0, 0.0, 0.0, 0.0, 0.0, 0.0, 0.0, 0.0, 0.0, 0.0, 0.0, 0.0, 0.0, 0.0, 0.0, 0.0, 0.0, 0.0, 0.0, 0.0, 0.0, 0.0, 0.0, 0.0, 0.0, 0.0, 0.0, 0.0, 0.0, 0.0, 0.0, 0.0, 0.0, 0.0, 0.0, 0.0, 0.0, 0.0, 0.0, 0.0, 0.0, 0.0, 0.0, 0.0, 0.0, 0.0, 0.0, 0.0, 0.0, 0.0, 0.0, 0.0, 0.0, 0.0, 0.0, 0.0, 0.0, 0.0, 0.0, 0.0, 0.0, 0.0, 0.0, 0.0, 0.0, 0.0, 0.0, 0.0, 0.0, 0.0, 0.0, 0.0, 0.0, 0.0, 0.0, 0.0, 0.0, 0.0, 0.0, 0.0, 0.0, 0.0, 0.0, 0.0, 0.0, 0.0, 0.0, 0.0, 0.0, 0.0, 0.0, 0.0, 0.0, 0.0, 0.0, 0.0, 0.0, 0.0, 0.0, 0.0, 0.0, 0.0, 0.0, 0.0, 0.0, 0.0, 0.0, 0.0, 0.0, 0.0, 0.0, 0.0, 0.0, 0.0, 0.0, 0.0, 0.0, 0.0, 0.0, 0.0, 0.0, 0.0, 0.0, 0.0, 0.0, 0.0, 0.0, 0.0, 0.0, 0.0, 0.0, 0.0, 0.0, 0.0, 0.0, 0.1487, 0.7387, 0.1487, 0.7387, 0.1362, 0.7387, 0.1362, 0.7387, 0.3638, 0.7388, 0.3575, 0.7388, 0.3513, 0.7388, 0.3638, 0.7388, 0.3638, 0.7388, 0.3512, 0.7388, 0.3512, 0.7388, 0.3638, 0.7388, 0.3513, 0.7388, 0.3513, 0.7388, 0.3638, 0.7388, 0.3638, 0.7261, 0.3638, 0.7262, 0.3638, 0.7388, 0.3638, 0.7388, 0.3638, 0.7261, 0.3638, 0.7263, 0.3638, 0.7263, 0.3638, 0.7262, 0.3638, 0.7261, 0.3638, 0.7263, 0.3638, 0.7325, 0.3638, 0.7388, 0.3638, 0.7388, 0.3638, 0.7263, 0.3638, 0.7388, 0.3638, 0.7388, 0.3638, 0.7388, 0.0, 0.0, 0.0, 0.0, 0.0, 0.0, 0.3638, 0.7388, 0.3638, 0.7262, 0.3638, 0.7263, 0.3638, 0.7388, 0.0, 0.0, 0.0, 0.0, 0.0, 0.0, 0.0, 0.0, 0.0, 0.0, 0.0, 0.0, 0.0, 0.0, 0.0, 0.0, 0.0, 0.0, 0.0, 0.0, 0.0, 0.0, 0.0, 0.0, 0.0, 0.0, 0.0, 0.0, 0.0, 0.0, 0.0, 0.0, 0.0, 0.0, 0.0, 0.0, 0.0, 0.0, 0.0, 0.0, 0.0, 0.0, 0.0, 0.0, 0.0, 0.0, 0.0, 0.0, 0.0, 0.0, 0.0, 0.0, 0.0, 0.0, 0.0, 0.0, 0.0, 0.0, 0.0, 0.0, 0.0, 0.0, 0.0, 0.0, 0.0, 0.0, 0.0, 0.0, 0.0, 0.0, 0.0, 0.0, 0.0, 0.0, 0.0, 0.0, 0.0, 0.0, 0.0, 0.0, 0.0, 0.0, 0.0, 0.0, 0.0, 0.0, 0.0, 0.0, 0.0, 0.0, 0.0, 0.0, 0.0, 0.0, 0.0, 0.0, 0.0, 0.0, 0.0, 0.0, 0.0, 0.0, 0.0, 0.0, 0.0, 0.0, 0.0, 0.0, 0.0, 0.0, 0.0, 0.0, 0.0, 0.0, 0.0, 0.0, 0.0, 0.0, 0.0, 0.0, 0.0, 0.0, 0.0, 0.0, 0.0, 0.0, 0.0, 0.0, 0.0, 0.0, 0.0, 0.0, 0.0, 0.0, 0.0, 0.0, 0.0, 0.0, 0.0, 0.0, 0.0, 0.0, 0.0, 0.0, 0.0, 0.0, 0.0, 0.0, 0.0, 0.0, 0.0, 0.0, 0.0, 0.0, 0.0, 0.0, 0.0, 0.0, 0.0, 0.0, 0.0, 0.0, 0.0, 0.0, 0.0, 0.0, 0.0, 0.0, 0.0, 0.0, 0.0, 0.0, 0.0, 0.0, 0.0, 0.0, 0.0, 0.0, 0.0, 0.0, 0.0, 0.0, 0.0, 0.0, 0.0, 0.0, 0.0, 0.0, 0.0, 0.0, 0.0, 0.0, 0.0, 0.0, 0.0, 0.0, 0.0, 0.0, 0.0, 0.0, 0.0, 0.0, 0.0, 0.0, 0.0, 0.0, 0.0, 0.0, 0.0, 0.0, 0.0, 0.0, 0.0, 0.0, 0.0, 0.0, 0.0, 0.0, 0.0, 0.0, 0.0, 0.0, 0.0, 0.0, 0.0, 0.0, 0.0, 0.0, 0.0, 0.0, 0.0, 0.0, 0.0, 0.0, 0.0, 0.0, 0.0, 0.0, 0.0, 0.0, 0.0, 0.0, 0.0, 0.0, 0.0, 0.0, 0.3513, 0.7388, 0.3512, 0.7388, 0.3512, 0.7388, 0.3512, 0.7388, 0.3513, 0.7388, 0.0, 0.0, 0.0, 0.0, 0.0, 0.0, 0.0, 0.0, 0.0, 0.0, 0.0, 0.0, 0.0, 0.0, 0.0, 0.0, 0.0, 0.0, 0.0, 0.0, 0.0, 0.0, 0.0, 0.0, 0.0, 0.0, 0.0, 0.0, 0.0, 0.0, 0.0, 0.0, 0.0, 0.0, 0.0, 0.0, 0.0, 0.0, 0.0, 0.0, 0.0, 0.0, 0.0, 0.0, 0.0, 0.0, 0.0, 0.0, 0.0, 0.0, 0.0, 0.0, 0.0, 0.0, 0.0, 0.0, 0.0, 0.0, 0.0, 0.0, 0.0, 0.0, 0.0, 0.0, 0.0, 0.0, 0.0, 0.0, 0.0, 0.0, 0.0, 0.0, 0.0, 0.0, 0.0, 0.0, 0.0, 0.0, 0.0, 0.0, 0.0, 0.0, 0.0, 0.0, 0.0, 0.0, 0.0, 0.0, 0.0, 0.0, 0.0, 0.0, 0.0, 0.0, 0.0, 0.0, 0.0, 0.0, 0.0, 0.0, 0.0, 0.0, 0.0, 0.0, 0.0, 0.0, 0.0, 0.0, 0.0, 0.0, 0.0, 0.0, 0.0, 0.0, 0.0, 0.0, 0.0, 0.0, 0.0, 0.0, 0.0, 0.0, 0.0, 0.0, 0.0, 0.0, 0.0, 0.0, 0.0, 0.0, 0.0, 0.0, 0.0, 0.0, 0.0, 0.0, 0.0, 0.0, 0.0, 0.0, 0.0, 0.0, 0.0, 0.0, 0.0, 0.0, 0.0, 0.0, 0.0, 0.0, 0.0, 0.0, 0.0, 0.0, 0.0, 0.0, 0.0, 0.0, 0.0, 0.0, 0.0, 0.0, 0.0, 0.0, 0.0, 0.0, 0.0, 0.0, 0.0, 0.0, 0.0, 0.0, 0.0, 0.0, 0.0, 0.0, 0.0, 0.0, 0.0, 0.0, 0.0, 0.0, 0.0, 0.0, 0.0, 0.0, 0.0, 0.0, 0.0, 0.0, 0.0, 0.0, 0.0, 0.0, 0.0, 0.0, 0.0, 0.0, 0.0, 0.0, 0.0, 0.0, 0.0, 0.0, 0.0, 0.0, 0.0, 0.0, 0.0, 0.0, 0.0, 0.0, 0.0, 0.0, 0.0, 0.0, 0.0, 0.0, 0.0, 0.0, 0.0, 0.0, 0.0, 0.0, 0.0, 0.0, 0.0, 0.0, 0.0, 0.0, 0.0, 0.0, 0.0, 0.0, 0.0, 0.0, 0.0, 0.0, 0.0, 0.0, 0.0, 0.0, 0.0, 0.0, 0.0, 0.0, 0.0, 0.0, 0.0, 0.0, 0.0, 0.0, 0.0, 0.0, 0.0, 0.0, 0.0, 0.0, 0.0, 0.0, 0.0, 0.0, 0.0, 0.0, 0.0, 0.0, 0.0, 0.0, 0.0, 0.0, 0.0, 0.0, 0.0, 0.0, 0.0, 0.0, 0.0, 0.0, 0.0, 0.0, 0.0, 0.0, 0.0, 0.0, 0.0, 0.0, 0.0, 0.0, 0.0, 0.0, 0.0, 0.0, 0.0, 0.0, 0.0, 0.0, 0.0, 0.0, 0.0, 0.0, 0.0, 0.0, 0.0, 0.0, 0.0, 0.0, 0.0, 0.0, 0.0, 0.0, 0.0, 0.0, 0.0, 0.0, 0.0, 0.0, 0.0, 0.0, 0.0, 0.0, 0.0, 0.0, 0.0, 0.0, 0.0, 0.0, 0.0, 0.0, 0.0, 0.0, 0.0, 0.0, 0.0, 0.0, 0.0, 0.0, 0.0, 0.0, 0.0, 0.0, 0.0, 0.0, 0.37, 0.745, 0.13, 0.745, 0.13, 0.745, 0.37, 0.745, 0.13, 0.745, 0.13, 0.505, 0.13, 0.505, 0.13, 0.745, 0.3638, 0.7388, 0.3638, 0.7388, 0.3638, 0.7388, 0.3512, 0.7388, 0.3638, 0.7388, 0.3638, 0.7388, 0.3513, 0.7388, 0.0, 0.0, 0.0, 0.0, 0.0, 0.0, 0.0, 0.0, 0.3638, 0.7388, 0.3638, 0.7388, 0.3638, 0.7388, 0.3512, 0.7388, 0.3638, 0.7388, 0.3638, 0.7388, 0.3513, 0.7388, 0.0, 0.0, 0.0, 0.0, 0.0, 0.0, 0.0, 0.0, 0.0, 0.0, 0.0, 0.0, 0.0, 0.0, 0.0, 0.0, 0.0, 0.0, 0.0, 0.0, 0.0, 0.0, 0.0, 0.0, 0.3638, 0.7263, 0.3638, 0.7263, 0.3638, 0.7388, 0.3638, 0.7388, 0.3638, 0.7325, 0.3638, 0.7388, 0.3638, 0.7388, 0.3638, 0.7388, 0.0, 0.0, 0.0, 0.0, 0.0, 0.0, 0.0, 0.0, 0.0, 0.0, 0.0, 0.0, 0.0, 0.0, 0.0, 0.0, 0.0, 0.0, 0.0, 0.0, 0.0, 0.0, 0.0, 0.0, 0.0, 0.0, 0.0, 0.0, 0.0, 0.0, 0.0, 0.0, 0.0, 0.0, 0.0, 0.0, 0.0, 0.0, 0.0, 0.0, 0.0, 0.0, 0.0, 0.0, 0.0, 0.0, 0.0, 0.0, 0.0, 0.0, 0.0, 0.0, 0.0, 0.0, 0.0, 0.0, 0.0, 0.0, 0.0, 0.0, 0.0, 0.0, 0.0, 0.0, 0.0, 0.0, 0.0, 0.0, 0.0, 0.0, 0.0, 0.0, 0.0, 0.0, 0.0, 0.0, 0.0, 0.0, 0.0, 0.0, 0.0, 0.0, 0.0, 0.0, 0.0, 0.0, 0.0, 0.0, 0.0, 0.0, 0.0, 0.0, 0.0, 0.0, 0.0, 0.0, 0.0, 0.0, 0.0, 0.0, 0.0, 0.0, 0.0, 0.0, 0.0, 0.0, 0.0, 0.0, 0.0, 0.0, 0.0, 0.0, 0.0, 0.0, 0.0, 0.0, 0.0, 0.0, 0.0, 0.0, 0.0, 0.0, 0.0, 0.0, 0.0, 0.0, 0.0, 0.0, 0.0, 0.0, 0.0, 0.0, 0.0, 0.0, 0.0, 0.0, 0.0, 0.0, 0.0, 0.0, 0.0, 0.0, 0.0, 0.0, 0.0, 0.0, 0.0, 0.0, 0.0, 0.0, 0.0, 0.0, 0.0, 0.0, 0.0, 0.0, 0.0, 0.0, 0.0, 0.0, 0.0, 0.0, 0.0, 0.0, 0.0, 0.0, 0.0, 0.0, 0.0, 0.0, 0.0, 0.0, 0.0, 0.0, 0.0, 0.0, 0.0, 0.0, 0.0, 0.0, 0.0, 0.0, 0.0, 0.0, 0.0, 0.0, 0.0, 0.0, 0.0, 0.0, 0.0, 0.0, 0.0, 0.0, 0.0, 0.0, 0.0, 0.0, 0.0, 0.0, 0.0, 0.0, 0.0, 0.0, 0.0, 0.0, 0.0, 0.0, 0.0, 0.0, 0.0, 0.0, 0.0, 0.0, 0.0, 0.0, 0.0, 0.0, 0.0, 0.0, 0.0, 0.0, 0.0, 0.0, 0.0, 0.0, 0.0, 0.0, 0.0, 0.0, 0.0, 0.0, 0.0, 0.0, 0.0, 0.0, 0.0, 0.0, 0.0, 0.0, 0.0, 0.0, 0.0, 0.0, 0.0, 0.0, 0.0, 0.0, 0.0, 0.0, 0.0, 0.0, 0.0, 0.0, 0.0, 0.0, 0.0, 0.0, 0.0, 0.0, 0.0, 0.0, 0.0, 0.0, 0.0, 0.0, 0.0, 0.0, 0.0, 0.0, 0.0, 0.0, 0.0, 0.0, 0.0, 0.0, 0.0, 0.0, 0.0, 0.0, 0.0, 0.0, 0.0, 0.0, 0.0, 0.0, 0.0, 0.0, 0.0, 0.0, 0.0, 0.0, 0.0, 0.0, 0.0, 0.0, 0.0, 0.0, 0.0, 0.0, 0.0, 0.0, 0.0, 0.0, 0.0, 0.0, 0.0, 0.0, 0.0, 0.0, 0.0, 0.0, 0.0, 0.0, 0.0, 0.0, 0.0, 0.0, 0.0, 0.0, 0.0, 0.0, 0.0, 0.0, 0.0, 0.0, 0.0, 0.0, 0.0, 0.0, 0.0, 0.0, 0.0, 0.0, 0.0, 0.0, 0.0, 0.0, 0.0, 0.0, 0.0, 0.0, 0.0, 0.0, 0.0, 0.0, 0.0, 0.0, 0.0, 0.0, 0.0, 0.0, 0.0, 0.0, 0.0, 0.0, 0.0, 0.0, 0.0, 0.0, 0.0, 0.0, 0.0, 0.0, 0.0, 0.0, 0.0, 0.0, 0.0, 0.0, 0.0, 0.0, 0.0, 0.0, 0.0, 0.0, 0.0, 0.0, 0.0, 0.0, 0.0, 0.0, 0.0, 0.0, 0.0, 0.0, 0.0, 0.0, 0.0, 0.0, 0.0, 0.0, 0.0, 0.0, 0.0, 0.0, 0.0, 0.0, 0.0, 0.0, 0.0, 0.0, 0.0, 0.0, 0.0, 0.0, 0.0, 0.0, 0.0, 0.0, 0.0, 0.0, 0.0, 0.0, 0.0, 0.0, 0.0, 0.0, 0.0, 0.0, 0.0, 0.0, 0.0, 0.0, 0.0, 0.0, 0.0, 0.0, 0.375, 0.2281, 0.625, 0.2281, 0.625, 0.25, 0.375, 0.25, 0.375, 0.25, 0.625, 0.25, 0.625, 0.5, 0.375, 0.5, 0.375, 0.7279, 0.5, 0.7279, 0.625, 0.7279, 0.625, 0.75, 0.375, 0.75, 0.375, 0.75, 0.625, 0.75, 0.625, 1.0, 0.375, 1.0, 0.125, 0.7279, 0.25, 0.7279, 0.375, 0.7279, 0.375, 0.75, 0.125, 0.75, 0.625, 0.7279, 0.75, 0.7279, 0.875, 0.7279, 0.875, 0.75, 0.625, 0.75, 0.625, 0.5, 0.875, 0.5, 0.875, 0.5219, 0.625, 0.5219, 0.125, 0.5, 0.375, 0.5, 0.375, 0.5219, 0.25, 0.5219, 0.125, 0.5219, 0.375, 0.5, 0.625, 0.5, 0.625, 0.5219, 0.375, 0.5219, 0.375, 0.02208, 0.5, 0.02208, 0.625, 0.02208, 0.625, 0.2281, 0.375, 0.2281, 0.375, 0.0, 0.625, 0.0, 0.625, 0.02208, 0.5, 0.02208, 0.375, 0.02208, 0.625, 0.5219, 0.875, 0.5219, 0.875, 0.7279, 0.75, 0.7279, 0.625, 0.7279, 0.125, 0.5219, 0.25, 0.5219, 0.375, 0.5219, 0.375, 0.7279, 0.25, 0.7279, 0.125, 0.7279, 0.375, 0.5219, 0.625, 0.5219, 0.625, 0.7279, 0.5, 0.7279, 0.375, 0.7279, 0.0, 0.0, 0.0, 0.0, 0.0, 0.0, 0.0, 0.0, 0.1275, 0.7475, 0.1275, 0.5025, 0.1275, 0.5025, 0.1275, 0.7475, 0.1362, 0.5112, 0.1362, 0.7387, 0.13, 0.745, 0.13, 0.505, 0.1487, 0.7262, 0.1487, 0.7387, 0.25, 0.7387, 0.3513, 0.7388, 0.3513, 0.7325, 0.3513, 0.7263, 0.1487, 0.7387, 0.1362, 0.7387, 0.1362, 0.7387, 0.1487, 0.7387, 0.3638, 0.7261, 0.3638, 0.7388, 0.3638, 0.7388, 0.3638, 0.7262, 0.0, 0.0, 0.0, 0.0, 0.0, 0.0, 0.0, 0.0, 0.0, 0.0, 0.0, 0.0, 0.0, 0.0, 0.0, 0.0, 0.0, 0.0, 0.0, 0.0, 0.0, 0.0, 0.0, 0.0, 0.0, 0.0, 0.0, 0.0, 0.0, 0.0, 0.0, 0.0, 0.0, 0.0, 0.0, 0.0, 0.0, 0.0, 0.0, 0.0, 0.0, 0.0, 0.0, 0.0, 0.0, 0.0, 0.0, 0.0, 0.0, 0.0, 0.0, 0.0, 0.0, 0.0, 0.0, 0.0, 0.0, 0.0, 0.0, 0.0, 0.0, 0.0, 0.0, 0.0, 0.0, 0.0, 0.0, 0.0, 0.0, 0.0, 0.0, 0.0, 0.0, 0.0, 0.0, 0.0, 0.375, 0.2281, 0.375, 0.25, 0.625, 0.25, 0.625, 0.2281, 0.375, 0.25, 0.375, 0.5, 0.625, 0.5, 0.625, 0.25, 0.375, 0.7279, 0.375, 0.75, 0.625, 0.75, 0.625, 0.7279, 0.5, 0.7279, 0.375, 0.75, 0.375, 1.0, 0.625, 1.0, 0.625, 0.75, 0.125, 0.7279, 0.125, 0.75, 0.375, 0.75, 0.375, 0.7279, 0.25, 0.7279, 0.625, 0.7279, 0.625, 0.75, 0.875, 0.75, 0.875, 0.7279, 0.75, 0.7279, 0.625, 0.5, 0.625, 0.5219, 0.875, 0.5219, 0.875, 0.5, 0.125, 0.5, 0.125, 0.5219, 0.25, 0.5219, 0.375, 0.5219, 0.375, 0.5, 0.375, 0.5, 0.375, 0.5219, 0.625, 0.5219, 0.625, 0.5, 0.375, 0.02208, 0.375, 0.2281, 0.625, 0.2281, 0.625, 0.02208, 0.5, 0.02208, 0.375, 0.0, 0.375, 0.02208, 0.5, 0.02208, 0.625, 0.02208, 0.625, 0.0, 0.625, 0.5219, 0.625, 0.7279, 0.75, 0.7279, 0.875, 0.7279, 0.875, 0.5219, 0.125, 0.5219, 0.125, 0.7279, 0.25, 0.7279, 0.375, 0.7279, 0.375, 0.5219, 0.25, 0.5219, 0.375, 0.5219, 0.375, 0.7279, 0.5, 0.7279, 0.625, 0.7279, 0.625, 0.5219, 0.0, 0.0, 0.0, 0.0, 0.0, 0.0, 0.0, 0.0, 0.1487, 0.7262, 0.1487, 0.5237, 0.1487, 0.5237, 0.1487, 0.7262, 0.1487, 0.7262, 0.3513, 0.7263, 0.3513, 0.7263, 0.1487, 0.7262, 0.149, 0.524, 0.149, 0.726, 0.351, 0.726, 0.351, 0.524, 0.3512, 0.5237, 0.1487, 0.5237, 0.149, 0.524, 0.351, 0.524, 0.351, 0.726, 0.149, 0.726, 0.1487, 0.7262, 0.3513, 0.7263, 0.1487, 0.5237, 0.1487, 0.7262, 0.149, 0.726, 0.149, 0.524, 0.1487, 0.7262, 0.1487, 0.5237, 0.1487, 0.524, 0.1487, 0.726, 0.3512, 0.5237, 0.1487, 0.5237, 0.1487, 0.5237, 0.3512, 0.5237, 0.0, 0.0, 0.0, 0.0, 0.0, 0.0, 0.0, 0.0, 0.0, 0.0, 0.0, 0.0, 0.0, 0.0, 0.0, 0.0, 0.0, 0.0, 0.0, 0.0, 0.0, 0.0, 0.0, 0.0, 0.0, 0.0, 0.0, 0.0, 0.0, 0.0, 0.0, 0.0, 0.0, 0.0, 0.0, 0.0, 0.0, 0.0, 0.0, 0.0, 0.0, 0.0, 0.0, 0.0, 0.0, 0.0, 0.0, 0.0, 0.0, 0.0, 0.0, 0.0, 0.0, 0.0, 0.0, 0.0, 0.0, 0.0, 0.0, 0.0, 0.0, 0.0, 0.0, 0.0, 0.0, 0.0, 0.0, 0.0, 0.0, 0.0, 0.0, 0.0, 0.0, 0.0, 0.0, 0.0, 0.0, 0.0, 0.0, 0.0, 0.0, 0.0, 0.0, 0.0, 0.0, 0.0, 0.0, 0.0, 0.0, 0.0, 0.0, 0.0, 0.0, 0.0, 0.0, 0.0, 0.0, 0.0, 0.0, 0.0, 0.0, 0.0, 0.0, 0.0, 0.0, 0.0, 0.0, 0.0, 0.0, 0.0, 0.0, 0.0, 0.0, 0.0, 0.0, 0.0, 0.0, 0.0, 0.0, 0.0, 0.0, 0.0, 0.0, 0.0, 0.0, 0.0, 0.0, 0.0, 0.0, 0.0, 0.0, 0.0, 0.0, 0.0, 0.0, 0.0, 0.0, 0.0, 0.0, 0.0, 0.0, 0.0, 0.0, 0.0, 0.0, 0.0, 0.0, 0.0, 0.0, 0.0, 0.0, 0.0, 0.0, 0.0, 0.0, 0.0, 0.0, 0.0, 0.0, 0.0, 0.0, 0.0, 0.0, 0.0, 0.0, 0.0, 0.0, 0.0, 0.0, 0.0, 0.0, 0.0, 0.0, 0.0, 0.0, 0.0, 0.0, 0.0, 0.0, 0.0, 0.0, 0.0, 0.0, 0.0, 0.0, 0.0, 0.0, 0.0, 0.0, 0.0, 0.0, 0.0, 0.0, 0.0, 0.0, 0.0, 0.0, 0.0, 0.0, 0.0, 0.0, 0.0, 0.0, 0.0, 0.0, 0.0, 0.0, 0.0, 0.0, 0.0, 0.0, 0.0, 0.0, 0.0, 0.0, 0.0, 0.0, 0.0, 0.0, 0.0, 0.0, 0.0, 0.0, 0.0, 0.0, 0.0, 0.0, 0.0, 0.0, 0.0, 0.0, 0.0, 0.0, 0.0, 0.0, 0.0, 0.0, 0.0, 0.0, 0.0, 0.0, 0.0, 0.0, 0.0, 0.0, 0.0, 0.0, 0.0, 0.0, 0.0, 0.0, 0.0, 0.0, 0.0, 0.0, 0.0, 0.0, 0.0, 0.0, 0.0, 0.0, 0.0, 0.0, 0.0, 0.0, 0.0, 0.0, 0.0, 0.0, 0.0, 0.0, 0.0, 0.0, 0.0, 0.0, 0.0, 0.0, 0.0, 0.0, 0.0, 0.0, 0.0, 0.0, 0.0, 0.0, 0.0, 0.0, 0.0, 0.0, 0.0, 0.0, 0.0, 0.0, 0.0, 0.0, 0.0, 0.0, 0.0, 0.0, 0.0, 0.0, 0.0, 0.0, 0.0, 0.0, 0.0, 0.0, 0.0, 0.0, 0.0, 0.0, 0.0, 0.0, 0.0, 0.0, 0.0, 0.0, 0.0, 0.0, 0.0, 0.0, 0.0, 0.0, 0.0, 0.0, 0.0, 0.0, 0.0, 0.0, 0.0, 0.0, 0.0, 0.0, 0.0, 0.0, 0.0, 0.0, 0.0, 0.0, 0.0])
me_cube.materials.append(mat_stone)
me_cube.materials.append(mat_wood)
me_cube.materials.append(mat_tatami)
me_cube.materials.append(mat_window)
me_cube.use_mirror_vertex_groups = False
me_cube.update()

# ---- objects
ob_cube = bpy.data.objects.new('Cube', me_cube)

# ---- transforms, parenting, visibility, modifiers, constraints
ob_cube.location = (0.0, 0.0, 0.0)
ob_cube.lock_rotations_4d = False
ob_cube.empty_display_type = 'ARROWS'
ob_cube.lineart.crease_threshold = 0.0
_m = ob_cube.modifiers.new('Decimate', 'DECIMATE')
_m.ratio = 0.8

# ---- collection membership
col_collection.objects.link(ob_cube)

# ---- scene / render settings (as saved in the file)
scene.frame_start = 1; scene.frame_end = 250; scene.frame_set(26)
scene.render.engine = 'BLENDER_EEVEE_NEXT'
bpy.context.view_layer.update()

# ---- added for rendering (the .blend has no active camera and no usable light): camera, sun
cam_auto = bpy.data.cameras.new('AutoCamera')
cam_auto.lens = 50.0
cam_auto.sensor_width = 36.0
cam_auto.clip_end = 1000.0
ob_auto_camera = bpy.data.objects.new('AutoCamera', cam_auto)
scene.collection.objects.link(ob_auto_camera)
ob_auto_camera.location = (30.8233, -36.997, 28.5527)
ob_auto_camera.rotation_euler = (1.09748, -7.21219e-08, 0.694738)
scene.camera = ob_auto_camera
light_auto_sun = bpy.data.lights.new('AutoSun', 'SUN')
light_auto_sun.energy = 3.0
light_auto_sun.angle = 0.0523599
ob_auto_sun = bpy.data.objects.new('AutoSun', light_auto_sun)
scene.collection.objects.link(ob_auto_sun)
ob_auto_sun.rotation_euler = (0.872665, 0.174533, 0.523599)
bpy.context.view_layer.update()
